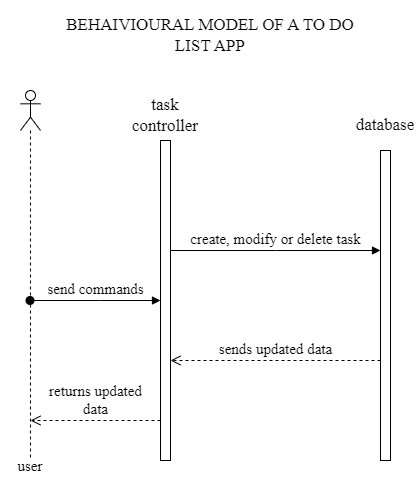

The diagram above was exported from draw.io. Its source (the exported page's mxGraphModel, read from the mxfile embedded in the PNG):
<mxGraphModel dx="638" dy="574" grid="1" gridSize="10" guides="1" tooltips="1" connect="1" arrows="1" fold="1" page="1" pageScale="1" pageWidth="850" pageHeight="1100" math="0" shadow="0">
  <root>
    <mxCell id="0" />
    <mxCell id="1" parent="0" />
    <mxCell id="DbEtegEgsA9dp4Au2mwK-1" value="" style="shape=umlLifeline;perimeter=lifelinePerimeter;whiteSpace=wrap;html=1;container=1;dropTarget=0;collapsible=0;recursiveResize=0;outlineConnect=0;portConstraint=eastwest;newEdgeStyle={&quot;edgeStyle&quot;:&quot;elbowEdgeStyle&quot;,&quot;elbow&quot;:&quot;vertical&quot;,&quot;curved&quot;:0,&quot;rounded&quot;:0};participant=umlActor;" vertex="1" parent="1">
      <mxGeometry x="100" y="130" width="20" height="370" as="geometry" />
    </mxCell>
    <mxCell id="DbEtegEgsA9dp4Au2mwK-2" value="" style="html=1;points=[];perimeter=orthogonalPerimeter;outlineConnect=0;targetShapes=umlLifeline;portConstraint=eastwest;newEdgeStyle={&quot;edgeStyle&quot;:&quot;elbowEdgeStyle&quot;,&quot;elbow&quot;:&quot;vertical&quot;,&quot;curved&quot;:0,&quot;rounded&quot;:0};" vertex="1" parent="1">
      <mxGeometry x="240" y="180" width="10" height="320" as="geometry" />
    </mxCell>
    <mxCell id="DbEtegEgsA9dp4Au2mwK-3" value="&lt;font face=&quot;Times New Roman&quot;&gt;&lt;span style=&quot;font-size: 15px;&quot;&gt;send commands&lt;/span&gt;&lt;/font&gt;" style="html=1;verticalAlign=bottom;startArrow=oval;endArrow=block;startSize=8;edgeStyle=elbowEdgeStyle;elbow=vertical;curved=0;rounded=0;" edge="1" target="DbEtegEgsA9dp4Au2mwK-2" parent="1" source="DbEtegEgsA9dp4Au2mwK-1">
      <mxGeometry relative="1" as="geometry">
        <mxPoint x="220" y="190" as="sourcePoint" />
      </mxGeometry>
    </mxCell>
    <mxCell id="DbEtegEgsA9dp4Au2mwK-14" value="" style="html=1;points=[];perimeter=orthogonalPerimeter;outlineConnect=0;targetShapes=umlLifeline;portConstraint=eastwest;newEdgeStyle={&quot;edgeStyle&quot;:&quot;elbowEdgeStyle&quot;,&quot;elbow&quot;:&quot;vertical&quot;,&quot;curved&quot;:0,&quot;rounded&quot;:0};" vertex="1" parent="1">
      <mxGeometry x="460" y="190" width="10" height="310" as="geometry" />
    </mxCell>
    <mxCell id="DbEtegEgsA9dp4Au2mwK-15" value="&lt;font face=&quot;Times New Roman&quot;&gt;&lt;span style=&quot;font-size: 15px;&quot;&gt;create, modify or delete task&lt;/span&gt;&lt;/font&gt;" style="html=1;verticalAlign=bottom;endArrow=block;edgeStyle=elbowEdgeStyle;elbow=vertical;curved=0;rounded=0;" edge="1" target="DbEtegEgsA9dp4Au2mwK-14" parent="1">
      <mxGeometry relative="1" as="geometry">
        <mxPoint x="250" y="290" as="sourcePoint" />
      </mxGeometry>
    </mxCell>
    <mxCell id="DbEtegEgsA9dp4Au2mwK-17" value="&lt;font face=&quot;Times New Roman&quot;&gt;&lt;span style=&quot;font-size: 15px;&quot;&gt;sends updated data&lt;/span&gt;&lt;/font&gt;" style="html=1;verticalAlign=bottom;endArrow=open;dashed=1;endSize=8;edgeStyle=elbowEdgeStyle;elbow=vertical;curved=0;rounded=0;" edge="1" parent="1" source="DbEtegEgsA9dp4Au2mwK-14" target="DbEtegEgsA9dp4Au2mwK-2">
      <mxGeometry relative="1" as="geometry">
        <mxPoint x="370" y="330" as="sourcePoint" />
        <mxPoint x="290" y="330" as="targetPoint" />
        <Array as="points">
          <mxPoint x="330" y="400" />
        </Array>
      </mxGeometry>
    </mxCell>
    <mxCell id="DbEtegEgsA9dp4Au2mwK-18" value="&lt;font face=&quot;Times New Roman&quot;&gt;&lt;span style=&quot;font-size: 17px;&quot;&gt;task controller&lt;/span&gt;&lt;/font&gt;" style="text;html=1;strokeColor=none;fillColor=none;align=center;verticalAlign=middle;whiteSpace=wrap;rounded=0;" vertex="1" parent="1">
      <mxGeometry x="215" y="140" width="60" height="30" as="geometry" />
    </mxCell>
    <mxCell id="DbEtegEgsA9dp4Au2mwK-19" value="&lt;font face=&quot;Times New Roman&quot;&gt;&lt;span style=&quot;font-size: 17px;&quot;&gt;database&lt;/span&gt;&lt;/font&gt;" style="text;html=1;strokeColor=none;fillColor=none;align=center;verticalAlign=middle;whiteSpace=wrap;rounded=0;" vertex="1" parent="1">
      <mxGeometry x="435" y="150" width="60" height="30" as="geometry" />
    </mxCell>
    <mxCell id="DbEtegEgsA9dp4Au2mwK-20" value="&lt;font face=&quot;Times New Roman&quot;&gt;&lt;span style=&quot;font-size: 15px;&quot;&gt;user&lt;/span&gt;&lt;/font&gt;" style="text;html=1;strokeColor=none;fillColor=none;align=center;verticalAlign=middle;whiteSpace=wrap;rounded=0;" vertex="1" parent="1">
      <mxGeometry x="80" y="490" width="60" height="30" as="geometry" />
    </mxCell>
    <mxCell id="DbEtegEgsA9dp4Au2mwK-21" value="&lt;font face=&quot;Times New Roman&quot;&gt;&lt;span style=&quot;font-size: 15px;&quot;&gt;returns updated &lt;br&gt;data&lt;/span&gt;&lt;/font&gt;" style="html=1;verticalAlign=bottom;endArrow=open;dashed=1;endSize=8;edgeStyle=elbowEdgeStyle;elbow=vertical;curved=0;rounded=0;" edge="1" parent="1" source="DbEtegEgsA9dp4Au2mwK-2">
      <mxGeometry relative="1" as="geometry">
        <mxPoint x="190" y="460" as="sourcePoint" />
        <mxPoint x="110" y="460" as="targetPoint" />
      </mxGeometry>
    </mxCell>
    <mxCell id="DbEtegEgsA9dp4Au2mwK-23" value="&lt;font face=&quot;Times New Roman&quot;&gt;&lt;span style=&quot;font-size: 17px;&quot;&gt;BEHAIVIOURAL MODEL OF A TO DO LIST APP&lt;/span&gt;&lt;/font&gt;" style="text;html=1;strokeColor=none;fillColor=none;align=center;verticalAlign=middle;whiteSpace=wrap;rounded=0;" vertex="1" parent="1">
      <mxGeometry x="140" y="40" width="300" height="70" as="geometry" />
    </mxCell>
  </root>
</mxGraphModel>